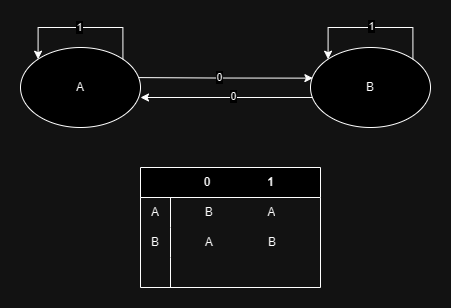

The diagram above was exported from draw.io. Its source (the exported page's mxGraphModel, read from the mxfile embedded in the PNG):
<mxGraphModel dx="1115" dy="502" grid="1" gridSize="10" guides="1" tooltips="1" connect="1" arrows="1" fold="1" page="1" pageScale="1" pageWidth="1100" pageHeight="850" math="0" shadow="0">
  <root>
    <mxCell id="0" />
    <mxCell id="1" parent="0" />
    <mxCell id="WxgpCRNim9oM5rfd2vNf-3" style="edgeStyle=orthogonalEdgeStyle;rounded=0;orthogonalLoop=1;jettySize=auto;html=1;exitX=1;exitY=0;exitDx=0;exitDy=0;entryX=0.02;entryY=0.383;entryDx=0;entryDy=0;entryPerimeter=0;" parent="1" target="WxgpCRNim9oM5rfd2vNf-2" edge="1">
      <mxGeometry relative="1" as="geometry">
        <mxPoint x="212.42640687119297" y="129.9957287525381" as="sourcePoint" />
        <mxPoint x="417.57359312880726" y="129.9957287525382" as="targetPoint" />
      </mxGeometry>
    </mxCell>
    <mxCell id="WxgpCRNim9oM5rfd2vNf-4" value="0" style="edgeLabel;html=1;align=center;verticalAlign=middle;resizable=0;points=[];" parent="WxgpCRNim9oM5rfd2vNf-3" connectable="0" vertex="1">
      <mxGeometry x="0.0117" y="1" relative="1" as="geometry">
        <mxPoint as="offset" />
      </mxGeometry>
    </mxCell>
    <mxCell id="WxgpCRNim9oM5rfd2vNf-1" value="A" style="ellipse;whiteSpace=wrap;html=1;" parent="1" vertex="1">
      <mxGeometry x="110" y="100" width="120" height="80" as="geometry" />
    </mxCell>
    <mxCell id="WxgpCRNim9oM5rfd2vNf-5" style="edgeStyle=orthogonalEdgeStyle;rounded=0;orthogonalLoop=1;jettySize=auto;html=1;exitX=0;exitY=1;exitDx=0;exitDy=0;" parent="1" edge="1">
      <mxGeometry relative="1" as="geometry">
        <mxPoint x="417.57359312880726" y="150.0042712474618" as="sourcePoint" />
        <mxPoint x="230" y="150" as="targetPoint" />
      </mxGeometry>
    </mxCell>
    <mxCell id="WxgpCRNim9oM5rfd2vNf-6" value="0" style="edgeLabel;html=1;align=center;verticalAlign=middle;resizable=0;points=[];" parent="WxgpCRNim9oM5rfd2vNf-5" connectable="0" vertex="1">
      <mxGeometry x="0.0094" y="-1" relative="1" as="geometry">
        <mxPoint as="offset" />
      </mxGeometry>
    </mxCell>
    <mxCell id="WxgpCRNim9oM5rfd2vNf-2" value="B" style="ellipse;whiteSpace=wrap;html=1;" parent="1" vertex="1">
      <mxGeometry x="400" y="100" width="120" height="80" as="geometry" />
    </mxCell>
    <mxCell id="WxgpCRNim9oM5rfd2vNf-7" style="edgeStyle=orthogonalEdgeStyle;rounded=0;orthogonalLoop=1;jettySize=auto;html=1;exitX=1;exitY=0;exitDx=0;exitDy=0;entryX=0;entryY=0;entryDx=0;entryDy=0;" parent="1" source="WxgpCRNim9oM5rfd2vNf-1" target="WxgpCRNim9oM5rfd2vNf-1" edge="1">
      <mxGeometry relative="1" as="geometry">
        <Array as="points">
          <mxPoint x="212" y="80" />
          <mxPoint x="128" y="80" />
        </Array>
      </mxGeometry>
    </mxCell>
    <mxCell id="WxgpCRNim9oM5rfd2vNf-8" value="1" style="edgeLabel;html=1;align=center;verticalAlign=middle;resizable=0;points=[];" parent="WxgpCRNim9oM5rfd2vNf-7" connectable="0" vertex="1">
      <mxGeometry x="0.0216" relative="1" as="geometry">
        <mxPoint as="offset" />
      </mxGeometry>
    </mxCell>
    <mxCell id="WxgpCRNim9oM5rfd2vNf-9" style="edgeStyle=orthogonalEdgeStyle;rounded=0;orthogonalLoop=1;jettySize=auto;html=1;exitX=1;exitY=0;exitDx=0;exitDy=0;entryX=0;entryY=0;entryDx=0;entryDy=0;" parent="1" source="WxgpCRNim9oM5rfd2vNf-2" target="WxgpCRNim9oM5rfd2vNf-2" edge="1">
      <mxGeometry relative="1" as="geometry">
        <Array as="points">
          <mxPoint x="502" y="80" />
          <mxPoint x="418" y="80" />
        </Array>
      </mxGeometry>
    </mxCell>
    <mxCell id="WxgpCRNim9oM5rfd2vNf-10" value="1" style="edgeLabel;html=1;align=center;verticalAlign=middle;resizable=0;points=[];" parent="WxgpCRNim9oM5rfd2vNf-9" connectable="0" vertex="1">
      <mxGeometry x="-0.197" y="-1" relative="1" as="geometry">
        <mxPoint x="-14" as="offset" />
      </mxGeometry>
    </mxCell>
    <mxCell id="Y7Av0b9S_IPv9di8mfZF-2" value="&amp;nbsp; &amp;nbsp; &amp;nbsp;0&lt;span style=&quot;white-space: pre;&quot;&gt;&#09;&lt;/span&gt;&lt;span style=&quot;white-space: pre;&quot;&gt;&#09;&lt;/span&gt;&lt;span style=&quot;white-space: pre;&quot;&gt;&#09;&lt;/span&gt;1" style="shape=table;startSize=30;container=1;collapsible=1;childLayout=tableLayout;fixedRows=1;rowLines=0;fontStyle=1;align=center;resizeLast=1;html=1;" vertex="1" parent="1">
      <mxGeometry x="230" y="220" width="180" height="120" as="geometry" />
    </mxCell>
    <mxCell id="Y7Av0b9S_IPv9di8mfZF-6" value="" style="shape=tableRow;horizontal=0;startSize=0;swimlaneHead=0;swimlaneBody=0;fillColor=none;collapsible=0;dropTarget=0;points=[[0,0.5],[1,0.5]];portConstraint=eastwest;top=0;left=0;right=0;bottom=0;" vertex="1" parent="Y7Av0b9S_IPv9di8mfZF-2">
      <mxGeometry y="30" width="180" height="30" as="geometry" />
    </mxCell>
    <mxCell id="Y7Av0b9S_IPv9di8mfZF-7" value="A" style="shape=partialRectangle;connectable=0;fillColor=none;top=0;left=0;bottom=0;right=0;editable=1;overflow=hidden;whiteSpace=wrap;html=1;" vertex="1" parent="Y7Av0b9S_IPv9di8mfZF-6">
      <mxGeometry width="30" height="30" as="geometry">
        <mxRectangle width="30" height="30" as="alternateBounds" />
      </mxGeometry>
    </mxCell>
    <mxCell id="Y7Av0b9S_IPv9di8mfZF-8" value="&lt;span style=&quot;white-space: pre;&quot;&gt;&#09;&lt;/span&gt;B&lt;span style=&quot;white-space: pre;&quot;&gt;&#09;&lt;/span&gt;&lt;span style=&quot;white-space: pre;&quot;&gt;&#09;&lt;/span&gt;&amp;nbsp; &amp;nbsp;A" style="shape=partialRectangle;connectable=0;fillColor=none;top=0;left=0;bottom=0;right=0;align=left;spacingLeft=6;overflow=hidden;whiteSpace=wrap;html=1;" vertex="1" parent="Y7Av0b9S_IPv9di8mfZF-6">
      <mxGeometry x="30" width="150" height="30" as="geometry">
        <mxRectangle width="150" height="30" as="alternateBounds" />
      </mxGeometry>
    </mxCell>
    <mxCell id="Y7Av0b9S_IPv9di8mfZF-9" value="" style="shape=tableRow;horizontal=0;startSize=0;swimlaneHead=0;swimlaneBody=0;fillColor=none;collapsible=0;dropTarget=0;points=[[0,0.5],[1,0.5]];portConstraint=eastwest;top=0;left=0;right=0;bottom=0;" vertex="1" parent="Y7Av0b9S_IPv9di8mfZF-2">
      <mxGeometry y="60" width="180" height="30" as="geometry" />
    </mxCell>
    <mxCell id="Y7Av0b9S_IPv9di8mfZF-10" value="B" style="shape=partialRectangle;connectable=0;fillColor=none;top=0;left=0;bottom=0;right=0;editable=1;overflow=hidden;whiteSpace=wrap;html=1;" vertex="1" parent="Y7Av0b9S_IPv9di8mfZF-9">
      <mxGeometry width="30" height="30" as="geometry">
        <mxRectangle width="30" height="30" as="alternateBounds" />
      </mxGeometry>
    </mxCell>
    <mxCell id="Y7Av0b9S_IPv9di8mfZF-11" value="&lt;span style=&quot;white-space: pre;&quot;&gt;&#09;&lt;/span&gt;A&lt;span style=&quot;white-space: pre;&quot;&gt;&#09;&lt;/span&gt;&lt;span style=&quot;white-space: pre;&quot;&gt;&#09;&lt;/span&gt;&amp;nbsp; &amp;nbsp;B" style="shape=partialRectangle;connectable=0;fillColor=none;top=0;left=0;bottom=0;right=0;align=left;spacingLeft=6;overflow=hidden;whiteSpace=wrap;html=1;" vertex="1" parent="Y7Av0b9S_IPv9di8mfZF-9">
      <mxGeometry x="30" width="150" height="30" as="geometry">
        <mxRectangle width="150" height="30" as="alternateBounds" />
      </mxGeometry>
    </mxCell>
    <mxCell id="Y7Av0b9S_IPv9di8mfZF-12" value="" style="shape=tableRow;horizontal=0;startSize=0;swimlaneHead=0;swimlaneBody=0;fillColor=none;collapsible=0;dropTarget=0;points=[[0,0.5],[1,0.5]];portConstraint=eastwest;top=0;left=0;right=0;bottom=0;" vertex="1" parent="Y7Av0b9S_IPv9di8mfZF-2">
      <mxGeometry y="90" width="180" height="30" as="geometry" />
    </mxCell>
    <mxCell id="Y7Av0b9S_IPv9di8mfZF-13" value="" style="shape=partialRectangle;connectable=0;fillColor=none;top=0;left=0;bottom=0;right=0;editable=1;overflow=hidden;whiteSpace=wrap;html=1;" vertex="1" parent="Y7Av0b9S_IPv9di8mfZF-12">
      <mxGeometry width="30" height="30" as="geometry">
        <mxRectangle width="30" height="30" as="alternateBounds" />
      </mxGeometry>
    </mxCell>
    <mxCell id="Y7Av0b9S_IPv9di8mfZF-14" value="" style="shape=partialRectangle;connectable=0;fillColor=none;top=0;left=0;bottom=0;right=0;align=left;spacingLeft=6;overflow=hidden;whiteSpace=wrap;html=1;" vertex="1" parent="Y7Av0b9S_IPv9di8mfZF-12">
      <mxGeometry x="30" width="150" height="30" as="geometry">
        <mxRectangle width="150" height="30" as="alternateBounds" />
      </mxGeometry>
    </mxCell>
  </root>
</mxGraphModel>